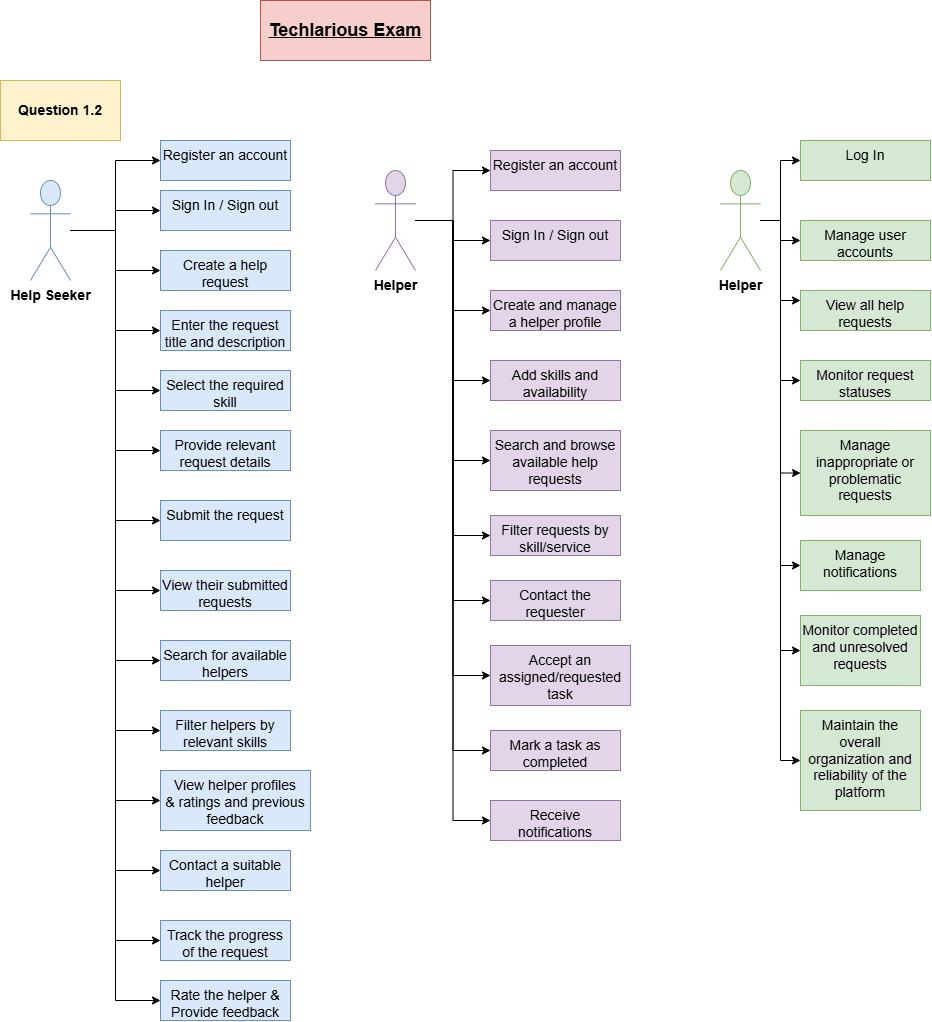

The diagram above was exported from draw.io. Its source (the exported page's mxGraphModel, read from the mxfile embedded in the PNG):
<mxGraphModel dx="1290" dy="708" grid="1" gridSize="10" guides="1" tooltips="1" connect="1" arrows="1" fold="1" page="1" pageScale="1" pageWidth="850" pageHeight="1100" math="0" shadow="0">
  <root>
    <mxCell id="0" />
    <mxCell id="1" parent="0" />
    <mxCell id="4iUdFqSCk0Dlhk92fheQ-1" parent="1" style="rounded=0;whiteSpace=wrap;html=1;fillColor=#fff2cc;strokeColor=#d6b656;" value="&lt;font style=&quot;font-size: 14px;&quot;&gt;&lt;b style=&quot;&quot;&gt;Question 1.2&lt;/b&gt;&lt;/font&gt;" vertex="1">
      <mxGeometry height="60" width="120" x="30" y="100" as="geometry" />
    </mxCell>
    <mxCell id="4iUdFqSCk0Dlhk92fheQ-2" parent="1" style="rounded=0;whiteSpace=wrap;html=1;fillColor=#f8cecc;strokeColor=#b85450;" value="&lt;font style=&quot;font-size: 18px;&quot;&gt;&lt;b&gt;&lt;u&gt;Techlarious Exam&lt;/u&gt;&lt;/b&gt;&lt;/font&gt;" vertex="1">
      <mxGeometry height="60" width="170" x="290" y="20" as="geometry" />
    </mxCell>
    <mxCell id="4iUdFqSCk0Dlhk92fheQ-6" edge="1" parent="1" source="4iUdFqSCk0Dlhk92fheQ-3" style="edgeStyle=orthogonalEdgeStyle;rounded=0;orthogonalLoop=1;jettySize=auto;html=1;" target="4iUdFqSCk0Dlhk92fheQ-5" value="">
      <mxGeometry relative="1" as="geometry" />
    </mxCell>
    <mxCell id="4iUdFqSCk0Dlhk92fheQ-8" edge="1" parent="1" source="4iUdFqSCk0Dlhk92fheQ-3" style="edgeStyle=orthogonalEdgeStyle;rounded=0;orthogonalLoop=1;jettySize=auto;html=1;" target="4iUdFqSCk0Dlhk92fheQ-7" value="">
      <mxGeometry relative="1" as="geometry" />
    </mxCell>
    <mxCell id="4iUdFqSCk0Dlhk92fheQ-14" edge="1" parent="1" source="4iUdFqSCk0Dlhk92fheQ-3" style="edgeStyle=orthogonalEdgeStyle;rounded=0;orthogonalLoop=1;jettySize=auto;html=1;entryX=0;entryY=0.5;entryDx=0;entryDy=0;" target="4iUdFqSCk0Dlhk92fheQ-13">
      <mxGeometry relative="1" as="geometry" />
    </mxCell>
    <mxCell id="4iUdFqSCk0Dlhk92fheQ-17" edge="1" parent="1" source="4iUdFqSCk0Dlhk92fheQ-3" style="edgeStyle=orthogonalEdgeStyle;rounded=0;orthogonalLoop=1;jettySize=auto;html=1;entryX=0;entryY=0.5;entryDx=0;entryDy=0;" target="4iUdFqSCk0Dlhk92fheQ-15">
      <mxGeometry relative="1" as="geometry" />
    </mxCell>
    <mxCell id="4iUdFqSCk0Dlhk92fheQ-20" edge="1" parent="1" source="4iUdFqSCk0Dlhk92fheQ-3" style="edgeStyle=orthogonalEdgeStyle;rounded=0;orthogonalLoop=1;jettySize=auto;html=1;entryX=0;entryY=0.5;entryDx=0;entryDy=0;" target="4iUdFqSCk0Dlhk92fheQ-18">
      <mxGeometry relative="1" as="geometry" />
    </mxCell>
    <mxCell id="4iUdFqSCk0Dlhk92fheQ-21" edge="1" parent="1" source="4iUdFqSCk0Dlhk92fheQ-3" style="edgeStyle=orthogonalEdgeStyle;rounded=0;orthogonalLoop=1;jettySize=auto;html=1;entryX=0;entryY=0.5;entryDx=0;entryDy=0;" target="4iUdFqSCk0Dlhk92fheQ-19">
      <mxGeometry relative="1" as="geometry" />
    </mxCell>
    <mxCell id="4iUdFqSCk0Dlhk92fheQ-23" edge="1" parent="1" source="4iUdFqSCk0Dlhk92fheQ-3" style="edgeStyle=orthogonalEdgeStyle;rounded=0;orthogonalLoop=1;jettySize=auto;html=1;entryX=0;entryY=0.5;entryDx=0;entryDy=0;" target="4iUdFqSCk0Dlhk92fheQ-22">
      <mxGeometry relative="1" as="geometry" />
    </mxCell>
    <mxCell id="4iUdFqSCk0Dlhk92fheQ-25" edge="1" parent="1" source="4iUdFqSCk0Dlhk92fheQ-3" style="edgeStyle=orthogonalEdgeStyle;rounded=0;orthogonalLoop=1;jettySize=auto;html=1;entryX=0;entryY=0.5;entryDx=0;entryDy=0;" target="4iUdFqSCk0Dlhk92fheQ-24">
      <mxGeometry relative="1" as="geometry" />
    </mxCell>
    <mxCell id="4iUdFqSCk0Dlhk92fheQ-28" edge="1" parent="1" source="4iUdFqSCk0Dlhk92fheQ-3" style="edgeStyle=orthogonalEdgeStyle;rounded=0;orthogonalLoop=1;jettySize=auto;html=1;entryX=0;entryY=0.5;entryDx=0;entryDy=0;" target="4iUdFqSCk0Dlhk92fheQ-26">
      <mxGeometry relative="1" as="geometry" />
    </mxCell>
    <mxCell id="4iUdFqSCk0Dlhk92fheQ-29" edge="1" parent="1" source="4iUdFqSCk0Dlhk92fheQ-3" style="edgeStyle=orthogonalEdgeStyle;rounded=0;orthogonalLoop=1;jettySize=auto;html=1;entryX=0;entryY=0.5;entryDx=0;entryDy=0;" target="4iUdFqSCk0Dlhk92fheQ-27">
      <mxGeometry relative="1" as="geometry" />
    </mxCell>
    <mxCell id="4iUdFqSCk0Dlhk92fheQ-33" edge="1" parent="1" source="4iUdFqSCk0Dlhk92fheQ-3" style="edgeStyle=orthogonalEdgeStyle;rounded=0;orthogonalLoop=1;jettySize=auto;html=1;entryX=0;entryY=0.5;entryDx=0;entryDy=0;" target="4iUdFqSCk0Dlhk92fheQ-30">
      <mxGeometry relative="1" as="geometry" />
    </mxCell>
    <mxCell id="4iUdFqSCk0Dlhk92fheQ-34" edge="1" parent="1" source="4iUdFqSCk0Dlhk92fheQ-3" style="edgeStyle=orthogonalEdgeStyle;rounded=0;orthogonalLoop=1;jettySize=auto;html=1;entryX=0;entryY=0.5;entryDx=0;entryDy=0;" target="4iUdFqSCk0Dlhk92fheQ-31">
      <mxGeometry relative="1" as="geometry" />
    </mxCell>
    <mxCell id="4iUdFqSCk0Dlhk92fheQ-36" edge="1" parent="1" source="4iUdFqSCk0Dlhk92fheQ-3" style="edgeStyle=orthogonalEdgeStyle;rounded=0;orthogonalLoop=1;jettySize=auto;html=1;entryX=0;entryY=0.5;entryDx=0;entryDy=0;" target="4iUdFqSCk0Dlhk92fheQ-35">
      <mxGeometry relative="1" as="geometry" />
    </mxCell>
    <mxCell id="4iUdFqSCk0Dlhk92fheQ-38" edge="1" parent="1" source="4iUdFqSCk0Dlhk92fheQ-3" style="edgeStyle=orthogonalEdgeStyle;rounded=0;orthogonalLoop=1;jettySize=auto;html=1;entryX=0;entryY=0.5;entryDx=0;entryDy=0;" target="4iUdFqSCk0Dlhk92fheQ-37">
      <mxGeometry relative="1" as="geometry" />
    </mxCell>
    <mxCell id="4iUdFqSCk0Dlhk92fheQ-3" parent="1" style="shape=umlActor;verticalLabelPosition=bottom;verticalAlign=top;html=1;outlineConnect=0;fillColor=#dae8fc;strokeColor=#6c8ebf;" value="&lt;font style=&quot;font-size: 14px;&quot;&gt;&lt;b&gt;Help Seeker&lt;/b&gt;&lt;/font&gt;" vertex="1">
      <mxGeometry height="100" width="40" x="60" y="200" as="geometry" />
    </mxCell>
    <mxCell id="4iUdFqSCk0Dlhk92fheQ-5" parent="1" style="whiteSpace=wrap;html=1;verticalAlign=top;fillColor=#dae8fc;strokeColor=#6c8ebf;" value="&lt;font style=&quot;font-size: 14px;&quot;&gt;Register an account&lt;/font&gt;" vertex="1">
      <mxGeometry height="40" width="130" x="190" y="160" as="geometry" />
    </mxCell>
    <mxCell id="4iUdFqSCk0Dlhk92fheQ-7" parent="1" style="whiteSpace=wrap;html=1;verticalAlign=top;fillColor=#dae8fc;strokeColor=#6c8ebf;" value="&lt;font style=&quot;font-size: 14px;&quot;&gt;Sign In / Sign out&lt;/font&gt;" vertex="1">
      <mxGeometry height="40" width="130" x="190" y="210" as="geometry" />
    </mxCell>
    <mxCell id="4iUdFqSCk0Dlhk92fheQ-13" parent="1" style="whiteSpace=wrap;html=1;verticalAlign=top;fillColor=#dae8fc;strokeColor=#6c8ebf;" value="&lt;font style=&quot;font-size: 14px;&quot;&gt;Create a help request&lt;/font&gt;" vertex="1">
      <mxGeometry height="40" width="130" x="190" y="270" as="geometry" />
    </mxCell>
    <mxCell id="4iUdFqSCk0Dlhk92fheQ-15" parent="1" style="whiteSpace=wrap;html=1;verticalAlign=top;fillColor=#dae8fc;strokeColor=#6c8ebf;" value="&lt;font style=&quot;font-size: 14px;&quot;&gt;Enter the request title and description&lt;/font&gt;" vertex="1">
      <mxGeometry height="40" width="130" x="190" y="330" as="geometry" />
    </mxCell>
    <mxCell id="4iUdFqSCk0Dlhk92fheQ-18" parent="1" style="whiteSpace=wrap;html=1;verticalAlign=top;fillColor=#dae8fc;strokeColor=#6c8ebf;" value="&lt;font style=&quot;font-size: 14px;&quot;&gt;Select the required skill&lt;/font&gt;" vertex="1">
      <mxGeometry height="40" width="130" x="190" y="390" as="geometry" />
    </mxCell>
    <mxCell id="4iUdFqSCk0Dlhk92fheQ-19" parent="1" style="whiteSpace=wrap;html=1;verticalAlign=top;fillColor=#dae8fc;strokeColor=#6c8ebf;" value="&lt;font style=&quot;font-size: 14px;&quot;&gt;Provide relevant request details&lt;/font&gt;" vertex="1">
      <mxGeometry height="40" width="130" x="190" y="450" as="geometry" />
    </mxCell>
    <mxCell id="4iUdFqSCk0Dlhk92fheQ-22" parent="1" style="whiteSpace=wrap;html=1;verticalAlign=top;fillColor=#dae8fc;strokeColor=#6c8ebf;" value="&lt;font style=&quot;font-size: 14px;&quot;&gt;Submit the request&lt;/font&gt;" vertex="1">
      <mxGeometry height="40" width="130" x="190" y="520" as="geometry" />
    </mxCell>
    <mxCell id="4iUdFqSCk0Dlhk92fheQ-24" parent="1" style="whiteSpace=wrap;html=1;verticalAlign=top;fillColor=#dae8fc;strokeColor=#6c8ebf;" value="&lt;font style=&quot;font-size: 14px;&quot;&gt;View their submitted requests&lt;/font&gt;" vertex="1">
      <mxGeometry height="40" width="130" x="190" y="590" as="geometry" />
    </mxCell>
    <mxCell id="4iUdFqSCk0Dlhk92fheQ-26" parent="1" style="whiteSpace=wrap;html=1;verticalAlign=top;fillColor=#dae8fc;strokeColor=#6c8ebf;" value="&lt;font style=&quot;font-size: 14px;&quot;&gt;Search for available helpers&lt;/font&gt;" vertex="1">
      <mxGeometry height="40" width="130" x="190" y="660" as="geometry" />
    </mxCell>
    <mxCell id="4iUdFqSCk0Dlhk92fheQ-27" parent="1" style="whiteSpace=wrap;html=1;verticalAlign=top;fillColor=#dae8fc;strokeColor=#6c8ebf;" value="&lt;font style=&quot;font-size: 14px;&quot;&gt;Filter helpers by relevant skills&lt;/font&gt;" vertex="1">
      <mxGeometry height="40" width="130" x="190" y="730" as="geometry" />
    </mxCell>
    <mxCell id="4iUdFqSCk0Dlhk92fheQ-30" parent="1" style="whiteSpace=wrap;html=1;verticalAlign=top;fillColor=#dae8fc;strokeColor=#6c8ebf;" value="&lt;font style=&quot;font-size: 14px;&quot;&gt;View helper profiles &amp;amp;&amp;nbsp;ratings and previous feedback&lt;/font&gt;" vertex="1">
      <mxGeometry height="60" width="150" x="190" y="790" as="geometry" />
    </mxCell>
    <mxCell id="4iUdFqSCk0Dlhk92fheQ-31" parent="1" style="whiteSpace=wrap;html=1;verticalAlign=top;fillColor=#dae8fc;strokeColor=#6c8ebf;" value="&lt;font style=&quot;font-size: 14px;&quot;&gt;Contact a suitable helper&lt;/font&gt;" vertex="1">
      <mxGeometry height="40" width="130" x="190" y="870" as="geometry" />
    </mxCell>
    <mxCell id="4iUdFqSCk0Dlhk92fheQ-35" parent="1" style="whiteSpace=wrap;html=1;verticalAlign=top;fillColor=#dae8fc;strokeColor=#6c8ebf;" value="&lt;font style=&quot;font-size: 14px;&quot;&gt;Track the progress of the request&lt;/font&gt;" vertex="1">
      <mxGeometry height="40" width="130" x="190" y="940" as="geometry" />
    </mxCell>
    <mxCell id="4iUdFqSCk0Dlhk92fheQ-37" parent="1" style="whiteSpace=wrap;html=1;verticalAlign=top;fillColor=#dae8fc;strokeColor=#6c8ebf;" value="&lt;font style=&quot;font-size: 14px;&quot;&gt;Rate the helper &amp;amp; Provide feedback&lt;/font&gt;" vertex="1">
      <mxGeometry height="40" width="130" x="190" y="1000" as="geometry" />
    </mxCell>
    <mxCell id="4iUdFqSCk0Dlhk92fheQ-41" edge="1" parent="1" source="4iUdFqSCk0Dlhk92fheQ-39" style="edgeStyle=orthogonalEdgeStyle;rounded=0;orthogonalLoop=1;jettySize=auto;html=1;" value="">
      <mxGeometry relative="1" as="geometry">
        <mxPoint x="520" y="190" as="targetPoint" />
      </mxGeometry>
    </mxCell>
    <mxCell id="4iUdFqSCk0Dlhk92fheQ-45" edge="1" parent="1" source="4iUdFqSCk0Dlhk92fheQ-39" style="edgeStyle=orthogonalEdgeStyle;rounded=0;orthogonalLoop=1;jettySize=auto;html=1;entryX=0;entryY=0.5;entryDx=0;entryDy=0;" target="4iUdFqSCk0Dlhk92fheQ-44">
      <mxGeometry relative="1" as="geometry" />
    </mxCell>
    <mxCell id="4iUdFqSCk0Dlhk92fheQ-51" edge="1" parent="1" source="4iUdFqSCk0Dlhk92fheQ-39" style="edgeStyle=orthogonalEdgeStyle;rounded=0;orthogonalLoop=1;jettySize=auto;html=1;entryX=0;entryY=0.5;entryDx=0;entryDy=0;" target="4iUdFqSCk0Dlhk92fheQ-46">
      <mxGeometry relative="1" as="geometry" />
    </mxCell>
    <mxCell id="4iUdFqSCk0Dlhk92fheQ-52" edge="1" parent="1" source="4iUdFqSCk0Dlhk92fheQ-39" style="edgeStyle=orthogonalEdgeStyle;rounded=0;orthogonalLoop=1;jettySize=auto;html=1;entryX=0;entryY=0.5;entryDx=0;entryDy=0;" target="4iUdFqSCk0Dlhk92fheQ-47">
      <mxGeometry relative="1" as="geometry" />
    </mxCell>
    <mxCell id="4iUdFqSCk0Dlhk92fheQ-53" edge="1" parent="1" source="4iUdFqSCk0Dlhk92fheQ-39" style="edgeStyle=orthogonalEdgeStyle;rounded=0;orthogonalLoop=1;jettySize=auto;html=1;entryX=0;entryY=0.5;entryDx=0;entryDy=0;" target="4iUdFqSCk0Dlhk92fheQ-48">
      <mxGeometry relative="1" as="geometry" />
    </mxCell>
    <mxCell id="4iUdFqSCk0Dlhk92fheQ-54" edge="1" parent="1" source="4iUdFqSCk0Dlhk92fheQ-39" style="edgeStyle=orthogonalEdgeStyle;rounded=0;orthogonalLoop=1;jettySize=auto;html=1;entryX=0;entryY=0.5;entryDx=0;entryDy=0;" target="4iUdFqSCk0Dlhk92fheQ-49">
      <mxGeometry relative="1" as="geometry" />
    </mxCell>
    <mxCell id="4iUdFqSCk0Dlhk92fheQ-55" edge="1" parent="1" source="4iUdFqSCk0Dlhk92fheQ-39" style="edgeStyle=orthogonalEdgeStyle;rounded=0;orthogonalLoop=1;jettySize=auto;html=1;entryX=0;entryY=0.5;entryDx=0;entryDy=0;" target="4iUdFqSCk0Dlhk92fheQ-50">
      <mxGeometry relative="1" as="geometry" />
    </mxCell>
    <mxCell id="4iUdFqSCk0Dlhk92fheQ-58" edge="1" parent="1" source="4iUdFqSCk0Dlhk92fheQ-39" style="edgeStyle=orthogonalEdgeStyle;rounded=0;orthogonalLoop=1;jettySize=auto;html=1;entryX=0;entryY=0.5;entryDx=0;entryDy=0;" target="4iUdFqSCk0Dlhk92fheQ-56">
      <mxGeometry relative="1" as="geometry" />
    </mxCell>
    <mxCell id="4iUdFqSCk0Dlhk92fheQ-59" edge="1" parent="1" source="4iUdFqSCk0Dlhk92fheQ-39" style="edgeStyle=orthogonalEdgeStyle;rounded=0;orthogonalLoop=1;jettySize=auto;html=1;entryX=0;entryY=0.5;entryDx=0;entryDy=0;" target="4iUdFqSCk0Dlhk92fheQ-57">
      <mxGeometry relative="1" as="geometry" />
    </mxCell>
    <mxCell id="4iUdFqSCk0Dlhk92fheQ-61" edge="1" parent="1" source="4iUdFqSCk0Dlhk92fheQ-39" style="edgeStyle=orthogonalEdgeStyle;rounded=0;orthogonalLoop=1;jettySize=auto;html=1;entryX=0;entryY=0.5;entryDx=0;entryDy=0;" target="4iUdFqSCk0Dlhk92fheQ-60">
      <mxGeometry relative="1" as="geometry" />
    </mxCell>
    <mxCell id="4iUdFqSCk0Dlhk92fheQ-39" parent="1" style="shape=umlActor;verticalLabelPosition=bottom;verticalAlign=top;html=1;outlineConnect=0;fillColor=#e1d5e7;strokeColor=#9673a6;" value="&lt;font style=&quot;font-size: 14px;&quot;&gt;&lt;b&gt;Helper&lt;/b&gt;&lt;/font&gt;" vertex="1">
      <mxGeometry height="100" width="40" x="405" y="190" as="geometry" />
    </mxCell>
    <mxCell id="4iUdFqSCk0Dlhk92fheQ-42" parent="1" style="whiteSpace=wrap;html=1;verticalAlign=top;fillColor=#e1d5e7;strokeColor=#9673a6;" value="&lt;font style=&quot;font-size: 14px;&quot;&gt;Register an account&lt;/font&gt;" vertex="1">
      <mxGeometry height="40" width="130" x="520" y="170" as="geometry" />
    </mxCell>
    <mxCell id="4iUdFqSCk0Dlhk92fheQ-44" parent="1" style="whiteSpace=wrap;html=1;verticalAlign=top;fillColor=#e1d5e7;strokeColor=#9673a6;" value="&lt;font style=&quot;font-size: 14px;&quot;&gt;Sign In / Sign out&lt;/font&gt;" vertex="1">
      <mxGeometry height="40" width="130" x="520" y="240" as="geometry" />
    </mxCell>
    <mxCell id="4iUdFqSCk0Dlhk92fheQ-46" parent="1" style="whiteSpace=wrap;html=1;verticalAlign=top;fillColor=#e1d5e7;strokeColor=#9673a6;" value="&lt;font style=&quot;font-size: 14px;&quot;&gt;Create and manage a helper profile&lt;/font&gt;" vertex="1">
      <mxGeometry height="40" width="130" x="520" y="310" as="geometry" />
    </mxCell>
    <mxCell id="4iUdFqSCk0Dlhk92fheQ-47" parent="1" style="whiteSpace=wrap;html=1;verticalAlign=top;fillColor=#e1d5e7;strokeColor=#9673a6;" value="&lt;font style=&quot;font-size: 14px;&quot;&gt;Add skills and availability&lt;/font&gt;" vertex="1">
      <mxGeometry height="40" width="130" x="520" y="380" as="geometry" />
    </mxCell>
    <mxCell id="4iUdFqSCk0Dlhk92fheQ-48" parent="1" style="whiteSpace=wrap;html=1;verticalAlign=top;fillColor=#e1d5e7;strokeColor=#9673a6;" value="&lt;font style=&quot;font-size: 14px;&quot;&gt;Search and browse available help requests&lt;/font&gt;" vertex="1">
      <mxGeometry height="60" width="130" x="520" y="450" as="geometry" />
    </mxCell>
    <mxCell id="4iUdFqSCk0Dlhk92fheQ-49" parent="1" style="whiteSpace=wrap;html=1;verticalAlign=top;fillColor=#e1d5e7;strokeColor=#9673a6;" value="&lt;font style=&quot;font-size: 14px;&quot;&gt;Filter requests by skill/service&lt;/font&gt;" vertex="1">
      <mxGeometry height="40" width="130" x="520" y="535" as="geometry" />
    </mxCell>
    <mxCell id="4iUdFqSCk0Dlhk92fheQ-50" parent="1" style="whiteSpace=wrap;html=1;verticalAlign=top;fillColor=#e1d5e7;strokeColor=#9673a6;" value="&lt;font style=&quot;font-size: 14px;&quot;&gt;Contact the requester&lt;/font&gt;" vertex="1">
      <mxGeometry height="40" width="130" x="520" y="600" as="geometry" />
    </mxCell>
    <mxCell id="4iUdFqSCk0Dlhk92fheQ-56" parent="1" style="whiteSpace=wrap;html=1;verticalAlign=top;fillColor=#e1d5e7;strokeColor=#9673a6;" value="&lt;font style=&quot;font-size: 14px;&quot;&gt;Accept an assigned/requested task&lt;/font&gt;" vertex="1">
      <mxGeometry height="60" width="140" x="520" y="665" as="geometry" />
    </mxCell>
    <mxCell id="4iUdFqSCk0Dlhk92fheQ-57" parent="1" style="whiteSpace=wrap;html=1;verticalAlign=top;fillColor=#e1d5e7;strokeColor=#9673a6;" value="&lt;font style=&quot;font-size: 14px;&quot;&gt;Mark a task as completed&lt;/font&gt;" vertex="1">
      <mxGeometry height="40" width="130" x="520" y="750" as="geometry" />
    </mxCell>
    <mxCell id="4iUdFqSCk0Dlhk92fheQ-60" parent="1" style="whiteSpace=wrap;html=1;verticalAlign=top;fillColor=#e1d5e7;strokeColor=#9673a6;" value="&lt;font style=&quot;font-size: 14px;&quot;&gt;Receive notifications&lt;/font&gt;" vertex="1">
      <mxGeometry height="40" width="130" x="520" y="820" as="geometry" />
    </mxCell>
    <mxCell id="4iUdFqSCk0Dlhk92fheQ-64" edge="1" parent="1" source="4iUdFqSCk0Dlhk92fheQ-62" style="edgeStyle=orthogonalEdgeStyle;rounded=0;orthogonalLoop=1;jettySize=auto;html=1;entryX=0;entryY=0.5;entryDx=0;entryDy=0;" target="4iUdFqSCk0Dlhk92fheQ-63">
      <mxGeometry relative="1" as="geometry" />
    </mxCell>
    <mxCell id="4iUdFqSCk0Dlhk92fheQ-69" edge="1" parent="1" source="4iUdFqSCk0Dlhk92fheQ-62" style="edgeStyle=orthogonalEdgeStyle;rounded=0;orthogonalLoop=1;jettySize=auto;html=1;entryX=0;entryY=0.5;entryDx=0;entryDy=0;" target="4iUdFqSCk0Dlhk92fheQ-65">
      <mxGeometry relative="1" as="geometry" />
    </mxCell>
    <mxCell id="4iUdFqSCk0Dlhk92fheQ-70" edge="1" parent="1" source="4iUdFqSCk0Dlhk92fheQ-62" style="edgeStyle=orthogonalEdgeStyle;rounded=0;orthogonalLoop=1;jettySize=auto;html=1;entryX=0;entryY=0.25;entryDx=0;entryDy=0;" target="4iUdFqSCk0Dlhk92fheQ-66">
      <mxGeometry relative="1" as="geometry" />
    </mxCell>
    <mxCell id="4iUdFqSCk0Dlhk92fheQ-71" edge="1" parent="1" source="4iUdFqSCk0Dlhk92fheQ-62" style="edgeStyle=orthogonalEdgeStyle;rounded=0;orthogonalLoop=1;jettySize=auto;html=1;entryX=0;entryY=0.5;entryDx=0;entryDy=0;" target="4iUdFqSCk0Dlhk92fheQ-67">
      <mxGeometry relative="1" as="geometry" />
    </mxCell>
    <mxCell id="4iUdFqSCk0Dlhk92fheQ-72" edge="1" parent="1" source="4iUdFqSCk0Dlhk92fheQ-62" style="edgeStyle=orthogonalEdgeStyle;rounded=0;orthogonalLoop=1;jettySize=auto;html=1;entryX=0;entryY=0.5;entryDx=0;entryDy=0;" target="4iUdFqSCk0Dlhk92fheQ-68">
      <mxGeometry relative="1" as="geometry" />
    </mxCell>
    <mxCell id="4iUdFqSCk0Dlhk92fheQ-74" edge="1" parent="1" source="4iUdFqSCk0Dlhk92fheQ-62" style="edgeStyle=orthogonalEdgeStyle;rounded=0;orthogonalLoop=1;jettySize=auto;html=1;entryX=0;entryY=0.5;entryDx=0;entryDy=0;" target="4iUdFqSCk0Dlhk92fheQ-73">
      <mxGeometry relative="1" as="geometry" />
    </mxCell>
    <mxCell id="4iUdFqSCk0Dlhk92fheQ-78" edge="1" parent="1" source="4iUdFqSCk0Dlhk92fheQ-62" style="edgeStyle=orthogonalEdgeStyle;rounded=0;orthogonalLoop=1;jettySize=auto;html=1;entryX=0;entryY=0.5;entryDx=0;entryDy=0;" target="4iUdFqSCk0Dlhk92fheQ-75">
      <mxGeometry relative="1" as="geometry" />
    </mxCell>
    <mxCell id="4iUdFqSCk0Dlhk92fheQ-79" edge="1" parent="1" source="4iUdFqSCk0Dlhk92fheQ-62" style="edgeStyle=orthogonalEdgeStyle;rounded=0;orthogonalLoop=1;jettySize=auto;html=1;entryX=0;entryY=0.5;entryDx=0;entryDy=0;" target="4iUdFqSCk0Dlhk92fheQ-76">
      <mxGeometry relative="1" as="geometry" />
    </mxCell>
    <mxCell id="4iUdFqSCk0Dlhk92fheQ-62" parent="1" style="shape=umlActor;verticalLabelPosition=bottom;verticalAlign=top;html=1;outlineConnect=0;fillColor=#d5e8d4;strokeColor=#82b366;" value="&lt;font style=&quot;font-size: 14px;&quot;&gt;&lt;b&gt;Helper&lt;/b&gt;&lt;/font&gt;" vertex="1">
      <mxGeometry height="100" width="40" x="750" y="190" as="geometry" />
    </mxCell>
    <mxCell id="4iUdFqSCk0Dlhk92fheQ-63" parent="1" style="whiteSpace=wrap;html=1;verticalAlign=top;fillColor=#d5e8d4;strokeColor=#82b366;" value="&lt;font style=&quot;font-size: 14px;&quot;&gt;Log In&lt;/font&gt;" vertex="1">
      <mxGeometry height="40" width="130" x="830" y="160" as="geometry" />
    </mxCell>
    <mxCell id="4iUdFqSCk0Dlhk92fheQ-65" parent="1" style="whiteSpace=wrap;html=1;verticalAlign=top;fillColor=#d5e8d4;strokeColor=#82b366;" value="&lt;font style=&quot;font-size: 14px;&quot;&gt;Manage user accounts&lt;/font&gt;" vertex="1">
      <mxGeometry height="40" width="130" x="830" y="240" as="geometry" />
    </mxCell>
    <mxCell id="4iUdFqSCk0Dlhk92fheQ-66" parent="1" style="whiteSpace=wrap;html=1;verticalAlign=top;fillColor=#d5e8d4;strokeColor=#82b366;" value="&lt;font style=&quot;font-size: 14px;&quot;&gt;View all help requests&lt;/font&gt;" vertex="1">
      <mxGeometry height="40" width="130" x="830" y="310" as="geometry" />
    </mxCell>
    <mxCell id="4iUdFqSCk0Dlhk92fheQ-67" parent="1" style="whiteSpace=wrap;html=1;verticalAlign=top;fillColor=#d5e8d4;strokeColor=#82b366;" value="&lt;font style=&quot;font-size: 14px;&quot;&gt;Monitor request statuses&lt;/font&gt;" vertex="1">
      <mxGeometry height="40" width="130" x="830" y="380" as="geometry" />
    </mxCell>
    <mxCell id="4iUdFqSCk0Dlhk92fheQ-68" parent="1" style="whiteSpace=wrap;html=1;verticalAlign=top;fillColor=#d5e8d4;strokeColor=#82b366;" value="&lt;font style=&quot;font-size: 14px;&quot;&gt;Manage inappropriate or problematic requests&lt;/font&gt;" vertex="1">
      <mxGeometry height="85" width="130" x="830" y="450" as="geometry" />
    </mxCell>
    <mxCell id="4iUdFqSCk0Dlhk92fheQ-73" parent="1" style="whiteSpace=wrap;html=1;verticalAlign=top;fillColor=#d5e8d4;strokeColor=#82b366;" value="&lt;font style=&quot;font-size: 14px;&quot;&gt;Manage notifications&lt;/font&gt;" vertex="1">
      <mxGeometry height="50" width="120" x="830" y="560" as="geometry" />
    </mxCell>
    <mxCell id="4iUdFqSCk0Dlhk92fheQ-75" parent="1" style="whiteSpace=wrap;html=1;verticalAlign=top;fillColor=#d5e8d4;strokeColor=#82b366;" value="&lt;font style=&quot;font-size: 14px;&quot;&gt;Monitor completed and unresolved requests&lt;/font&gt;" vertex="1">
      <mxGeometry height="70" width="120" x="830" y="635" as="geometry" />
    </mxCell>
    <mxCell id="4iUdFqSCk0Dlhk92fheQ-76" parent="1" style="whiteSpace=wrap;html=1;verticalAlign=top;fillColor=#d5e8d4;strokeColor=#82b366;" value="&lt;font style=&quot;font-size: 14px;&quot;&gt;Maintain the overall organization and reliability of the platform&lt;/font&gt;" vertex="1">
      <mxGeometry height="100" width="120" x="830" y="730" as="geometry" />
    </mxCell>
  </root>
</mxGraphModel>